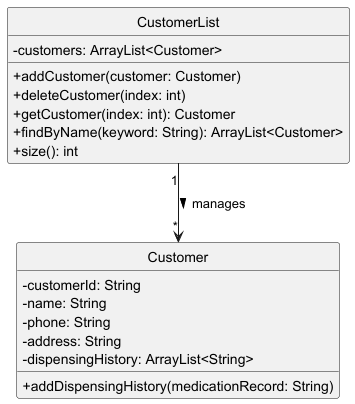

The diagram above was rendered by PlantUML. Its source (embedded in the PNG):
@startuml
skinparam classAttributeIconSize 0
hide circle

class CustomerList {
    - customers: ArrayList<Customer>
    + addCustomer(customer: Customer)
    + deleteCustomer(index: int)
    + getCustomer(index: int): Customer
    + findByName(keyword: String): ArrayList<Customer>
    + size(): int
}

class Customer {
    - customerId: String
    - name: String
    - phone: String
    - address: String
    - dispensingHistory: ArrayList<String>
    + addDispensingHistory(medicationRecord: String)
}

CustomerList "1" --> "*" Customer : manages >
@enduml